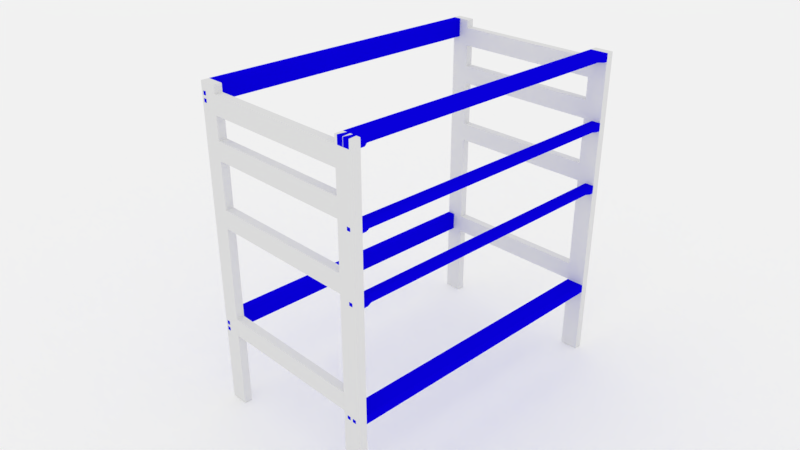 # Source: commode.blend  (saved by Blender 2.78.0; exported with 4.5.12 LTS)
import bpy
from mathutils import Matrix  # noqa: F401  (used for matrix-valued properties, if any)

bpy.ops.wm.read_factory_settings(use_empty=True)
scene = bpy.context.scene
scene.name = 'Scene'

# ---- collections
col_collection_9 = bpy.data.collections.new('Collection 9'); scene.collection.children.link(col_collection_9)

# ---- materials (node trees are filled in below, after node groups)
mat_material_000 = bpy.data.materials.new('Material.000')
mat_material_000.alpha_threshold = 0.0
mat_material_000.roughness = 0.5
mat_material_003 = bpy.data.materials.new('Material.003')
mat_material_003.alpha_threshold = 0.0
mat_material_003.roughness = 0.5
mat_material_002 = bpy.data.materials.new('Material.002')
mat_material_002.alpha_threshold = 0.0
mat_material_002.roughness = 0.5
mat_material_001 = bpy.data.materials.new('Material.001')
mat_material_001.alpha_threshold = 0.0
mat_material_001.roughness = 0.5

# ---- material node trees
mat_material_000.use_nodes = True; mat_material_000.node_tree.nodes.clear()
_N = mat_material_000.node_tree.nodes; _L = mat_material_000.node_tree.links
n0 = _N.new('ShaderNodeOutputMaterial'); n0.name = 'Material Output'; n0.location = (300, 300)
n1 = _N.new('ShaderNodeBsdfDiffuse'); n1.name = 'Diffuse BSDF'; n1.location = (10, 300)
n1.inputs[0].default_value = (0.003119, 0.0, 0.8, 1.0)
_L.new(n1.outputs[0], n0.inputs[0])
n0.is_active_output = True
mat_material_003.use_nodes = True; mat_material_003.node_tree.nodes.clear()
_N = mat_material_003.node_tree.nodes; _L = mat_material_003.node_tree.links
n0 = _N.new('ShaderNodeOutputMaterial'); n0.name = 'Material Output'; n0.location = (300, 300)
n1 = _N.new('ShaderNodeBsdfDiffuse'); n1.name = 'Diffuse BSDF'; n1.location = (10, 300)
n1.inputs[0].default_value = (1.0, 1.0, 1.0, 1.0)
_L.new(n1.outputs[0], n0.inputs[0])
n0.is_active_output = True
mat_material_002.use_nodes = True; mat_material_002.node_tree.nodes.clear()
_N = mat_material_002.node_tree.nodes; _L = mat_material_002.node_tree.links
n0 = _N.new('ShaderNodeOutputMaterial'); n0.name = 'Material Output'; n0.location = (300, 300)
n1 = _N.new('ShaderNodeBsdfDiffuse'); n1.name = 'Diffuse BSDF'; n1.location = (10, 300)
_L.new(n1.outputs[0], n0.inputs[0])
n0.is_active_output = True
mat_material_001.use_nodes = True; mat_material_001.node_tree.nodes.clear()
_N = mat_material_001.node_tree.nodes; _L = mat_material_001.node_tree.links
n0 = _N.new('ShaderNodeOutputMaterial'); n0.name = 'Material Output'; n0.location = (300, 300)
n1 = _N.new('ShaderNodeBsdfDiffuse'); n1.name = 'Diffuse BSDF'; n1.location = (10, 300)
n1.inputs[0].default_value = (0.003119, 0.0, 0.8, 1.0)
_L.new(n1.outputs[0], n0.inputs[0])
n0.is_active_output = True

# ---- world
world_world = bpy.data.worlds.new('World'); scene.world = world_world
world_world.use_nodes = True; world_world.node_tree.nodes.clear()
_N = world_world.node_tree.nodes; _L = world_world.node_tree.links
n0 = _N.new('ShaderNodeOutputWorld'); n0.name = 'World Output'; n0.location = (300, 300)
n1 = _N.new('ShaderNodeBackground'); n1.name = 'Background'; n1.location = (10, 300)
n1.inputs[0].default_value = (0.8829, 0.8829, 0.8829, 1.0)
_L.new(n1.outputs[0], n0.inputs[0])
n0.is_active_output = True
world_world.color = (0.8829, 0.8829, 0.8829)
world_world.use_sun_shadow = False
world_world.sun_shadow_jitter_overblur = 0.0
world_world.cycles.sampling_method = 'MANUAL'

# ---- cameras
cam_camera_003 = bpy.data.cameras.new('Camera.003')
cam_camera_003.clip_end = 1e+04
cam_camera_003.lens = 35.0
cam_camera_003.sensor_width = 32.0
cam_camera_003.sensor_height = 18.0
cam_camera_003.display_size = 200.0
cam_camera_003.dof.focus_distance = 0.0

# ---- meshes
me_cube_001 = bpy.data.meshes.new('Cube.001')
me_cube_001.from_pydata([(60.74, -1.479, -2.943), (60.67, -1.479, 76.92), (60.74, -0.5333, -2.943), (61.6, -1.479, -2.943), (61.67, -1.479, 76.92), (60.1, -0.1788, -2.943), (60.1, -2.636, -2.943), (62.24, -2.636, -2.943), (60.74, -0.5333, -2.943), (60.74, -1.479, -2.943), (61.6, -1.479, -2.943), (61.6, -0.5333, -2.943), (60.74, -0.5333, -5.114), (60.74, -1.479, -5.114), (61.6, -1.479, -5.114), (61.6, -0.5333, -5.114), (60.1, -2.636, 76.92), (60.1, -0.1788, 76.92), (62.24, -0.1788, 76.92), (62.24, -2.636, 76.92), (60.67, -0.5334, 76.92), (61.67, -0.5334, 76.92), (61.67, -0.5334, 79.09), (61.67, -1.479, 79.09), (60.67, -1.479, 79.09), (60.67, -0.5334, 79.09), (60.1, -0.1788, -2.943), (60.1, -0.1788, 76.92), (62.24, -0.1788, -2.943), (62.24, -0.1788, 76.92), (60.1, -0.1788, -0.8451), (60.1, -0.1788, 74.8), (60.1, -2.636, -1.879), (60.1, -0.1788, -1.879), (60.1, -0.1788, 75.84), (60.1, -2.636, 75.84), (62.24, -0.1788, -0.8451), (62.24, -0.1788, 76.92), (62.24, -0.1788, 76.92), (61.6, -0.5333, -2.943), (62.24, -0.1788, -2.943), (62.24, -0.1788, -2.943), (62.24, -2.636, -2.943), (62.24, -2.636, 76.92), (62.24, -2.636, 76.92), (62.24, -0.1788, 74.8), (62.24, -2.636, -1.879), (62.24, -0.1788, -1.879), (62.24, -2.636, 75.84), (62.24, -0.1788, 75.84), (60.74, -2.636, -0.8451), (60.1, -1.993, -0.8451), (60.1, -1.993, 74.8), (60.74, -2.636, 74.8), (62.24, -1.993, -0.8451), (61.6, -2.636, -0.8451), (61.6, -2.636, 74.8), (62.24, -1.993, 74.8)], [(26, 6), (29, 43), (26, 41), (40, 26)], [(2, 5, 40, 39), (5, 8, 0, 6), (0, 3, 42, 6), (11, 10, 14, 15), (28, 7, 10, 11), (12, 15, 14, 13), (9, 8, 12, 13), (8, 11, 15, 12), (10, 9, 13, 14), (38, 21, 20, 17), (16, 1, 20, 27), (4, 1, 16, 44), (4, 19, 37, 21), (1, 4, 23, 24), (22, 25, 24, 23), (21, 20, 25, 22), (20, 1, 24, 25), (4, 21, 22, 23), (34, 35, 16, 17), (6, 7, 46, 55, 56, 48, 19, 16, 35, 53, 50, 32), (33, 32, 50, 51, 30), (5, 6, 32, 33), (31, 52, 53, 35, 34), (48, 49, 18, 19), (56, 57, 45, 49, 48), (7, 28, 47, 46), (54, 55, 46, 47, 36), (52, 51, 50, 53), (56, 55, 54, 57), (30, 51, 52, 31), (31, 45, 36, 30), (31, 34, 49, 45), (33, 30, 36, 47)])
me_cube_001.materials.append(mat_material_000)
me_cube_001.use_remesh_preserve_volume = False
me_cube_001.use_remesh_preserve_attributes = False
me_cube_001.use_mirror_vertex_groups = False
me_cube_001.update()
me_plane = bpy.data.meshes.new('Plane')
me_plane.from_pydata([(-100.0, -100.0, 0.0), (100.0, -100.0, 0.0), (-100.0, 100.0, 0.0), (100.0, 100.0, 0.0)], [], [(0, 1, 3, 2)])
me_plane.materials.append(mat_material_003)
me_plane.use_remesh_preserve_volume = False
me_plane.use_remesh_preserve_attributes = False
me_plane.use_mirror_vertex_groups = False
me_plane.update()
me_cube_023 = bpy.data.meshes.new('Cube.023')
me_cube_023.from_pydata([(77.55, 10.81, 2.278), (76.92, 10.18, 42.62), (77.55, 14.47, 2.278), (76.92, 15.09, 42.62), (78.43, 10.81, 2.278), (79.06, 10.18, 42.62), (78.43, 14.47, 2.278), (79.06, 15.09, 42.62), (77.56, 10.82, 42.62), (77.56, 14.45, 42.62), (78.42, 14.45, 42.62), (78.42, 10.82, 42.62), (76.92, 10.18, 42.62), (76.92, 15.09, 42.62), (79.06, 15.09, 42.62), (79.06, 10.18, 42.62), (77.56, 10.82, 45.62), (77.56, 14.45, 45.62), (78.42, 14.45, 45.62), (78.42, 10.82, 45.62), (76.92, 15.09, 2.278), (76.92, 10.18, 2.278), (79.06, 15.09, 2.278), (79.06, 10.18, 2.278), (77.55, 14.47, -0.72), (77.55, 10.81, -0.72), (78.43, 14.47, -0.72), (78.43, 10.81, -0.72)], [], [(21, 1, 3, 20), (20, 3, 7, 22), (22, 7, 5, 23), (23, 5, 1, 21), (4, 0, 25, 27), (7, 3, 13, 14), (8, 11, 19, 16), (5, 7, 14, 15), (3, 1, 12, 13), (1, 5, 15, 12), (8, 9, 13, 12), (9, 10, 14, 13), (10, 11, 15, 14), (11, 8, 12, 15), (18, 17, 16, 19), (10, 9, 17, 18), (11, 10, 18, 19), (9, 8, 16, 17), (2, 0, 21, 20), (6, 2, 20, 22), (4, 6, 22, 23), (0, 4, 23, 21), (24, 26, 27, 25), (2, 6, 26, 24), (6, 4, 27, 26), (0, 2, 24, 25)])
me_cube_023.materials.append(mat_material_002)
me_cube_023.use_remesh_preserve_volume = False
me_cube_023.use_remesh_preserve_attributes = False
me_cube_023.use_mirror_vertex_groups = False
me_cube_023.update()
me_cube_034 = bpy.data.meshes.new('Cube.034')
me_cube_034.from_pydata([(60.74, -0.3712, -2.943), (60.67, -1.479, 76.92), (60.74, 2.278, -2.943), (60.67, 1.171, 76.92), (61.6, -0.3712, -2.943), (61.67, -1.479, 76.92), (61.6, 2.278, -2.943), (61.67, 1.171, 76.92), (60.1, 2.278, -2.943), (60.1, -2.636, -2.943), (62.24, 2.278, -2.943), (62.24, -2.636, -2.943), (60.74, 0.574, -2.943), (61.6, 0.574, -2.943), (61.6, 1.371, -2.943), (60.74, 1.371, -2.943), (60.74, -0.5333, -2.943), (60.74, -1.479, -2.943), (61.6, 1.171, -2.943), (60.74, 1.171, -2.943), (61.6, 0.2632, -2.943), (61.6, -1.479, -2.943), (61.6, -0.5333, -2.943), (60.74, 0.2632, -2.943), (60.74, -0.5333, -5.114), (60.74, -1.479, -5.114), (61.6, 1.171, -5.114), (60.74, 1.171, -5.114), (61.6, 0.2632, -5.114), (61.6, -1.479, -5.114), (61.6, -0.5333, -5.114), (60.74, 0.2632, -5.114), (60.1, -2.636, 76.92), (60.1, 2.278, 76.92), (62.24, 2.278, 76.92), (62.24, -2.636, 76.92), (60.67, -0.5334, 76.92), (61.67, -0.5334, 76.92), (60.67, 0.2632, 76.92), (61.67, 0.2632, 76.92), (60.67, 0.2632, 79.09), (60.67, 1.171, 79.09), (61.67, 1.171, 79.09), (61.67, -0.5334, 79.09), (61.67, -1.479, 79.09), (60.67, -1.479, 79.09), (60.67, -0.5334, 79.09), (61.67, 0.2632, 79.09)], [], [(9, 32, 33, 8), (8, 33, 34, 10), (10, 34, 35, 11), (11, 35, 32, 9), (15, 2, 19, 23), (39, 7, 42, 47), (2, 15, 12, 0, 9, 8), (6, 2, 8, 10), (4, 13, 14, 6, 10, 11), (0, 4, 11, 9), (15, 14, 13, 12), (4, 0, 17, 21), (18, 20, 28, 26), (22, 21, 29, 30), (2, 6, 18, 19), (12, 13, 22, 16), (14, 15, 23, 20), (6, 14, 20, 18), (0, 12, 16, 17), (13, 4, 21, 22), (24, 30, 29, 25), (27, 26, 28, 31), (17, 16, 24, 25), (20, 23, 31, 28), (16, 22, 30, 24), (21, 17, 25, 29), (19, 18, 26, 27), (23, 19, 27, 31), (1, 36, 38, 3, 33, 32), (3, 7, 34, 33), (7, 39, 37, 5, 35, 34), (5, 1, 32, 35), (39, 38, 36, 37), (1, 5, 44, 45), (43, 46, 45, 44), (42, 41, 40, 47), (7, 3, 41, 42), (37, 36, 46, 43), (36, 1, 45, 46), (38, 39, 47, 40), (5, 37, 43, 44), (3, 38, 40, 41)])
me_cube_034.materials.append(mat_material_001)
me_cube_034.use_remesh_preserve_volume = False
me_cube_034.use_remesh_preserve_attributes = False
me_cube_034.use_mirror_vertex_groups = False
me_cube_034.update()
me_cube_029 = bpy.data.meshes.new('Cube.029')
me_cube_029.from_pydata([(-4.459, -2.143, 2.278), (-5.086, -2.77, 42.62), (-4.459, 1.516, 2.278), (-5.086, 2.144, 42.62), (-3.57, -2.143, 2.278), (-2.943, -2.77, 42.62), (-3.57, 1.516, 2.278), (-2.943, 2.144, 42.62), (-4.442, -2.126, 42.62), (-4.442, 1.5, 42.62), (-3.587, 1.5, 42.62), (-3.587, -2.126, 42.62), (-5.086, -2.77, 42.62), (-5.086, 2.144, 42.62), (-2.943, 2.144, 42.62), (-2.943, -2.77, 42.62), (-4.442, -2.126, 45.62), (-4.442, 1.5, 45.62), (-3.587, 1.5, 45.62), (-3.587, -2.126, 45.62), (-5.086, 2.144, 2.278), (-5.086, -2.77, 2.278), (-2.943, 2.144, 2.278), (-2.943, -2.77, 2.278), (-4.459, 1.516, -0.72), (-4.459, -2.143, -0.72), (-3.57, 1.516, -0.72), (-3.57, -2.143, -0.72)], [], [(21, 1, 3, 20), (20, 3, 7, 22), (22, 7, 5, 23), (23, 5, 1, 21), (4, 0, 25, 27), (7, 3, 13, 14), (8, 11, 19, 16), (5, 7, 14, 15), (3, 1, 12, 13), (1, 5, 15, 12), (8, 9, 13, 12), (9, 10, 14, 13), (10, 11, 15, 14), (11, 8, 12, 15), (18, 17, 16, 19), (10, 9, 17, 18), (11, 10, 18, 19), (9, 8, 16, 17), (2, 0, 21, 20), (6, 2, 20, 22), (4, 6, 22, 23), (0, 4, 23, 21), (24, 26, 27, 25), (2, 6, 26, 24), (6, 4, 27, 26), (0, 2, 24, 25)])
me_cube_029.materials.append(mat_material_002)
me_cube_029.use_remesh_preserve_volume = False
me_cube_029.use_remesh_preserve_attributes = False
me_cube_029.use_mirror_vertex_groups = False
me_cube_029.update()
me_cube_028 = bpy.data.meshes.new('Cube.028')
me_cube_028.from_pydata([(-4.459, 10.81, 2.278), (-5.086, 10.18, 42.62), (-4.459, 14.47, 2.278), (-5.086, 15.09, 42.62), (-3.57, 10.81, 2.278), (-2.943, 10.18, 42.62), (-3.57, 14.47, 2.278), (-2.943, 15.09, 42.62), (-4.442, 10.82, 42.62), (-4.442, 14.45, 42.62), (-3.587, 14.45, 42.62), (-3.587, 10.82, 42.62), (-5.086, 10.18, 42.62), (-5.086, 15.09, 42.62), (-2.943, 15.09, 42.62), (-2.943, 10.18, 42.62), (-4.442, 10.82, 45.62), (-4.442, 14.45, 45.62), (-3.587, 14.45, 45.62), (-3.587, 10.82, 45.62), (-5.086, 15.09, 2.278), (-5.086, 10.18, 2.278), (-2.943, 15.09, 2.278), (-2.943, 10.18, 2.278), (-4.459, 14.47, -0.72), (-4.459, 10.81, -0.72), (-3.57, 14.47, -0.72), (-3.57, 10.81, -0.72)], [], [(21, 1, 3, 20), (20, 3, 7, 22), (22, 7, 5, 23), (23, 5, 1, 21), (4, 0, 25, 27), (7, 3, 13, 14), (8, 11, 19, 16), (5, 7, 14, 15), (3, 1, 12, 13), (1, 5, 15, 12), (8, 9, 13, 12), (9, 10, 14, 13), (10, 11, 15, 14), (11, 8, 12, 15), (18, 17, 16, 19), (10, 9, 17, 18), (11, 10, 18, 19), (9, 8, 16, 17), (2, 0, 21, 20), (6, 2, 20, 22), (4, 6, 22, 23), (0, 4, 23, 21), (24, 26, 27, 25), (2, 6, 26, 24), (6, 4, 27, 26), (0, 2, 24, 25)])
me_cube_028.materials.append(mat_material_002)
me_cube_028.use_remesh_preserve_volume = False
me_cube_028.use_remesh_preserve_attributes = False
me_cube_028.use_mirror_vertex_groups = False
me_cube_028.update()
me_cube_027 = bpy.data.meshes.new('Cube.027')
me_cube_027.from_pydata([(-4.459, 27.99, 2.278), (-5.086, 27.36, 42.62), (-4.459, 31.65, 2.278), (-5.086, 32.27, 42.62), (-3.57, 27.99, 2.278), (-2.943, 27.36, 42.62), (-3.57, 31.65, 2.278), (-2.943, 32.27, 42.62), (-4.442, 28.0, 42.62), (-4.442, 31.63, 42.62), (-3.587, 31.63, 42.62), (-3.587, 28.0, 42.62), (-5.086, 27.36, 42.62), (-5.086, 32.27, 42.62), (-2.943, 32.27, 42.62), (-2.943, 27.36, 42.62), (-4.442, 28.0, 45.62), (-4.442, 31.63, 45.62), (-3.587, 31.63, 45.62), (-3.587, 28.0, 45.62), (-5.086, 32.27, 2.278), (-5.086, 27.36, 2.278), (-2.943, 32.27, 2.278), (-2.943, 27.36, 2.278), (-4.459, 31.65, -0.72), (-4.459, 27.99, -0.72), (-3.57, 31.65, -0.72), (-3.57, 27.99, -0.72)], [], [(21, 1, 3, 20), (20, 3, 7, 22), (22, 7, 5, 23), (23, 5, 1, 21), (4, 0, 25, 27), (7, 3, 13, 14), (8, 11, 19, 16), (5, 7, 14, 15), (3, 1, 12, 13), (1, 5, 15, 12), (8, 9, 13, 12), (9, 10, 14, 13), (10, 11, 15, 14), (11, 8, 12, 15), (18, 17, 16, 19), (10, 9, 17, 18), (11, 10, 18, 19), (9, 8, 16, 17), (2, 0, 21, 20), (6, 2, 20, 22), (4, 6, 22, 23), (0, 4, 23, 21), (24, 26, 27, 25), (2, 6, 26, 24), (6, 4, 27, 26), (0, 2, 24, 25)])
me_cube_027.materials.append(mat_material_002)
me_cube_027.use_remesh_preserve_volume = False
me_cube_027.use_remesh_preserve_attributes = False
me_cube_027.use_mirror_vertex_groups = False
me_cube_027.update()
me_cube_026 = bpy.data.meshes.new('Cube.026')
me_cube_026.from_pydata([(-4.459, 57.95, 2.278), (-5.086, 57.32, 42.62), (-4.459, 61.61, 2.278), (-5.086, 62.24, 42.62), (-3.57, 57.95, 2.278), (-2.943, 57.32, 42.62), (-3.57, 61.61, 2.278), (-2.943, 62.24, 42.62), (-4.442, 57.97, 42.62), (-4.442, 61.59, 42.62), (-3.587, 61.59, 42.62), (-3.587, 57.97, 42.62), (-5.086, 57.32, 42.62), (-5.086, 62.24, 42.62), (-2.943, 62.24, 42.62), (-2.943, 57.32, 42.62), (-4.442, 57.97, 45.62), (-4.442, 61.59, 45.62), (-3.587, 61.59, 45.62), (-3.587, 57.97, 45.62), (-5.086, 62.24, 2.278), (-5.086, 57.32, 2.278), (-2.943, 62.24, 2.278), (-2.943, 57.32, 2.278), (-4.459, 61.61, -0.72), (-4.459, 57.95, -0.72), (-3.57, 61.61, -0.72), (-3.57, 57.95, -0.72)], [], [(21, 1, 3, 20), (20, 3, 7, 22), (22, 7, 5, 23), (23, 5, 1, 21), (4, 0, 25, 27), (7, 3, 13, 14), (8, 11, 19, 16), (5, 7, 14, 15), (3, 1, 12, 13), (1, 5, 15, 12), (8, 9, 13, 12), (9, 10, 14, 13), (10, 11, 15, 14), (11, 8, 12, 15), (18, 17, 16, 19), (10, 9, 17, 18), (11, 10, 18, 19), (9, 8, 16, 17), (2, 0, 21, 20), (6, 2, 20, 22), (4, 6, 22, 23), (0, 4, 23, 21), (24, 26, 27, 25), (2, 6, 26, 24), (6, 4, 27, 26), (0, 2, 24, 25)])
me_cube_026.materials.append(mat_material_002)
me_cube_026.use_remesh_preserve_volume = False
me_cube_026.use_remesh_preserve_attributes = False
me_cube_026.use_mirror_vertex_groups = False
me_cube_026.update()
me_cube_025 = bpy.data.meshes.new('Cube.025')
me_cube_025.from_pydata([(77.55, 57.95, 2.278), (76.92, 57.32, 42.62), (77.55, 61.61, 2.278), (76.92, 62.24, 42.62), (78.43, 57.95, 2.278), (79.06, 57.32, 42.62), (78.43, 61.61, 2.278), (79.06, 62.24, 42.62), (77.56, 57.97, 42.62), (77.56, 61.59, 42.62), (78.42, 61.59, 42.62), (78.42, 57.97, 42.62), (76.92, 57.32, 42.62), (76.92, 62.24, 42.62), (79.06, 62.24, 42.62), (79.06, 57.32, 42.62), (77.56, 57.97, 45.62), (77.56, 61.59, 45.62), (78.42, 61.59, 45.62), (78.42, 57.97, 45.62), (76.92, 62.24, 2.278), (76.92, 57.32, 2.278), (79.06, 62.24, 2.278), (79.06, 57.32, 2.278), (77.55, 61.61, -0.72), (77.55, 57.95, -0.72), (78.43, 61.61, -0.72), (78.43, 57.95, -0.72)], [], [(21, 1, 3, 20), (20, 3, 7, 22), (22, 7, 5, 23), (23, 5, 1, 21), (4, 0, 25, 27), (7, 3, 13, 14), (8, 11, 19, 16), (5, 7, 14, 15), (3, 1, 12, 13), (1, 5, 15, 12), (8, 9, 13, 12), (9, 10, 14, 13), (10, 11, 15, 14), (11, 8, 12, 15), (18, 17, 16, 19), (10, 9, 17, 18), (11, 10, 18, 19), (9, 8, 16, 17), (2, 0, 21, 20), (6, 2, 20, 22), (4, 6, 22, 23), (0, 4, 23, 21), (24, 26, 27, 25), (2, 6, 26, 24), (6, 4, 27, 26), (0, 2, 24, 25)])
me_cube_025.materials.append(mat_material_002)
me_cube_025.use_remesh_preserve_volume = False
me_cube_025.use_remesh_preserve_attributes = False
me_cube_025.use_mirror_vertex_groups = False
me_cube_025.update()
me_cube_024 = bpy.data.meshes.new('Cube.024')
me_cube_024.from_pydata([(77.55, 27.99, 2.278), (76.92, 27.36, 42.62), (77.55, 31.65, 2.278), (76.92, 32.27, 42.62), (78.43, 27.99, 2.278), (79.06, 27.36, 42.62), (78.43, 31.65, 2.278), (79.06, 32.27, 42.62), (77.56, 28.0, 42.62), (77.56, 31.63, 42.62), (78.42, 31.63, 42.62), (78.42, 28.0, 42.62), (76.92, 27.36, 42.62), (76.92, 32.27, 42.62), (79.06, 32.27, 42.62), (79.06, 27.36, 42.62), (77.56, 28.0, 45.62), (77.56, 31.63, 45.62), (78.42, 31.63, 45.62), (78.42, 28.0, 45.62), (76.92, 32.27, 2.278), (76.92, 27.36, 2.278), (79.06, 32.27, 2.278), (79.06, 27.36, 2.278), (77.55, 31.65, -0.72), (77.55, 27.99, -0.72), (78.43, 31.65, -0.72), (78.43, 27.99, -0.72)], [], [(21, 1, 3, 20), (20, 3, 7, 22), (22, 7, 5, 23), (23, 5, 1, 21), (4, 0, 25, 27), (7, 3, 13, 14), (8, 11, 19, 16), (5, 7, 14, 15), (3, 1, 12, 13), (1, 5, 15, 12), (8, 9, 13, 12), (9, 10, 14, 13), (10, 11, 15, 14), (11, 8, 12, 15), (18, 17, 16, 19), (10, 9, 17, 18), (11, 10, 18, 19), (9, 8, 16, 17), (2, 0, 21, 20), (6, 2, 20, 22), (4, 6, 22, 23), (0, 4, 23, 21), (24, 26, 27, 25), (2, 6, 26, 24), (6, 4, 27, 26), (0, 2, 24, 25)])
me_cube_024.materials.append(mat_material_002)
me_cube_024.use_remesh_preserve_volume = False
me_cube_024.use_remesh_preserve_attributes = False
me_cube_024.use_mirror_vertex_groups = False
me_cube_024.update()
me_cube = bpy.data.meshes.new('Cube')
me_cube.from_pydata([(76.92, -2.278, -2.77), (76.92, -2.278, 83.21), (76.92, 2.636, -2.77), (76.92, 2.636, 83.21), (79.06, -2.278, -2.77), (79.06, -2.278, 83.21), (79.06, 2.636, -2.77), (79.06, 2.636, 83.21)], [], [(0, 1, 3, 2), (2, 3, 7, 6), (6, 7, 5, 4), (4, 5, 1, 0), (2, 6, 4, 0), (7, 3, 1, 5)])
me_cube.materials.append(mat_material_002)
me_cube.use_remesh_preserve_volume = False
me_cube.use_remesh_preserve_attributes = False
me_cube.use_mirror_vertex_groups = False
me_cube.update()
me_cube_002 = bpy.data.meshes.new('Cube.002')
me_cube_002.from_pydata([(-5.086, -2.278, -2.77), (-5.086, -2.278, 83.21), (-5.086, 2.636, -2.77), (-5.086, 2.636, 83.21), (-2.943, -2.278, -2.77), (-2.943, -2.278, 83.21), (-2.943, 2.636, -2.77), (-2.943, 2.636, 83.21)], [], [(0, 1, 3, 2), (2, 3, 7, 6), (6, 7, 5, 4), (4, 5, 1, 0), (2, 6, 4, 0), (7, 3, 1, 5)])
me_cube_002.materials.append(mat_material_002)
me_cube_002.use_remesh_preserve_volume = False
me_cube_002.use_remesh_preserve_attributes = False
me_cube_002.use_mirror_vertex_groups = False
me_cube_002.update()
me_cube_003 = bpy.data.meshes.new('Cube.003')
me_cube_003.from_pydata([(76.92, -47.53, -2.77), (76.92, -47.53, 83.21), (76.92, -42.62, -2.77), (76.92, -42.62, 83.21), (79.06, -47.53, -2.77), (79.06, -47.53, 83.21), (79.06, -42.62, -2.77), (79.06, -42.62, 83.21)], [], [(0, 1, 3, 2), (2, 3, 7, 6), (6, 7, 5, 4), (4, 5, 1, 0), (2, 6, 4, 0), (7, 3, 1, 5)])
me_cube_003.materials.append(mat_material_002)
me_cube_003.use_remesh_preserve_volume = False
me_cube_003.use_remesh_preserve_attributes = False
me_cube_003.use_mirror_vertex_groups = False
me_cube_003.update()
me_cube_005 = bpy.data.meshes.new('Cube.005')
me_cube_005.from_pydata([(-5.086, -47.53, -2.77), (-5.086, -47.53, 83.21), (-5.086, -42.62, -2.77), (-5.086, -42.62, 83.21), (-2.943, -47.53, -2.77), (-2.943, -47.53, 83.21), (-2.943, -42.62, -2.77), (-2.943, -42.62, 83.21)], [], [(0, 1, 3, 2), (2, 3, 7, 6), (6, 7, 5, 4), (4, 5, 1, 0), (2, 6, 4, 0), (7, 3, 1, 5)])
me_cube_005.materials.append(mat_material_002)
me_cube_005.use_remesh_preserve_volume = False
me_cube_005.use_remesh_preserve_attributes = False
me_cube_005.use_mirror_vertex_groups = False
me_cube_005.update()
me_cube_032 = bpy.data.meshes.new('Cube.032')
me_cube_032.from_pydata([(-46.89, -0.5057, -2.943), (-46.96, -0.5057, 76.92), (-46.89, 2.144, -2.943), (-46.96, 2.144, 76.92), (-46.03, -0.5057, -2.943), (-45.96, -0.5057, 76.92), (-46.03, 2.144, -2.943), (-45.96, 2.144, 76.92), (-47.53, 2.144, -2.943), (-47.53, -2.77, -2.943), (-45.39, 2.144, -2.943), (-45.39, -2.77, -2.943), (-46.89, 0.4396, -2.943), (-46.03, 0.4396, -2.943), (-46.03, 1.236, -2.943), (-46.89, 1.236, -2.943), (-46.89, 0.4396, -2.943), (-46.89, -0.5057, -2.943), (-46.03, 2.144, -2.943), (-46.89, 2.144, -2.943), (-46.03, 1.236, -2.943), (-46.03, -0.5057, -2.943), (-46.03, 0.4396, -2.943), (-46.89, 1.236, -2.943), (-46.89, 0.4396, -5.114), (-46.89, -0.5057, -5.114), (-46.03, 2.144, -5.114), (-46.89, 2.144, -5.114), (-46.03, 1.236, -5.114), (-46.03, -0.5057, -5.114), (-46.03, 0.4396, -5.114), (-46.89, 1.236, -5.114), (-47.53, -2.77, 76.92), (-47.53, 2.144, 76.92), (-45.39, 2.144, 76.92), (-45.39, -2.77, 76.92), (-46.96, 0.4396, 76.92), (-45.96, 0.4396, 76.92), (-46.96, 1.236, 76.92), (-45.96, 1.236, 76.92), (-46.96, 1.236, 79.09), (-46.96, 2.144, 79.09), (-45.96, 2.144, 79.09), (-45.96, 0.4396, 79.09), (-45.96, -0.5057, 79.09), (-46.96, -0.5057, 79.09), (-46.96, 0.4396, 79.09), (-45.96, 1.236, 79.09)], [], [(9, 32, 33, 8), (8, 33, 34, 10), (10, 34, 35, 11), (11, 35, 32, 9), (15, 2, 19, 23), (39, 7, 42, 47), (2, 15, 12, 0, 9, 8), (6, 2, 8, 10), (4, 13, 14, 6, 10, 11), (0, 4, 11, 9), (15, 14, 13, 12), (4, 0, 17, 21), (18, 20, 28, 26), (22, 21, 29, 30), (2, 6, 18, 19), (12, 13, 22, 16), (14, 15, 23, 20), (6, 14, 20, 18), (0, 12, 16, 17), (13, 4, 21, 22), (24, 30, 29, 25), (27, 26, 28, 31), (17, 16, 24, 25), (20, 23, 31, 28), (16, 22, 30, 24), (21, 17, 25, 29), (19, 18, 26, 27), (23, 19, 27, 31), (1, 36, 38, 3, 33, 32), (3, 7, 34, 33), (7, 39, 37, 5, 35, 34), (5, 1, 32, 35), (39, 38, 36, 37), (1, 5, 44, 45), (43, 46, 45, 44), (42, 41, 40, 47), (7, 3, 41, 42), (37, 36, 46, 43), (36, 1, 45, 46), (38, 39, 47, 40), (5, 37, 43, 44), (3, 38, 40, 41)])
me_cube_032.materials.append(mat_material_001)
me_cube_032.use_remesh_preserve_volume = False
me_cube_032.use_remesh_preserve_attributes = False
me_cube_032.use_mirror_vertex_groups = False
me_cube_032.update()
me_cube_033 = bpy.data.meshes.new('Cube.033')
me_cube_033.from_pydata([(-46.89, 59.59, -2.943), (-46.96, 59.59, 76.92), (-46.89, 62.24, -2.943), (-46.96, 62.24, 76.92), (-46.03, 59.59, -2.943), (-45.96, 59.59, 76.92), (-46.03, 62.24, -2.943), (-45.96, 62.24, 76.92), (-47.53, 62.24, -2.943), (-47.53, 57.32, -2.943), (-45.39, 62.24, -2.943), (-45.39, 57.32, -2.943), (-46.89, 60.53, -2.943), (-46.03, 60.53, -2.943), (-46.03, 61.33, -2.943), (-46.89, 61.33, -2.943), (-46.89, 60.53, -2.943), (-46.89, 59.59, -2.943), (-46.03, 62.24, -2.943), (-46.89, 62.24, -2.943), (-46.03, 61.33, -2.943), (-46.03, 59.59, -2.943), (-46.03, 60.53, -2.943), (-46.89, 61.33, -2.943), (-46.89, 60.53, -5.114), (-46.89, 59.59, -5.114), (-46.03, 62.24, -5.114), (-46.89, 62.24, -5.114), (-46.03, 61.33, -5.114), (-46.03, 59.59, -5.114), (-46.03, 60.53, -5.114), (-46.89, 61.33, -5.114), (-47.53, 57.32, 76.92), (-47.53, 62.24, 76.92), (-45.39, 62.24, 76.92), (-45.39, 57.32, 76.92), (-46.96, 60.53, 76.92), (-45.96, 60.53, 76.92), (-46.96, 61.33, 76.92), (-45.96, 61.33, 76.92), (-46.96, 61.33, 79.09), (-46.96, 62.24, 79.09), (-45.96, 62.24, 79.09), (-45.96, 60.53, 79.09), (-45.96, 59.59, 79.09), (-46.96, 59.59, 79.09), (-46.96, 60.53, 79.09), (-45.96, 61.33, 79.09)], [], [(9, 32, 33, 8), (8, 33, 34, 10), (10, 34, 35, 11), (11, 35, 32, 9), (15, 2, 19, 23), (39, 7, 42, 47), (2, 15, 12, 0, 9, 8), (6, 2, 8, 10), (4, 13, 14, 6, 10, 11), (0, 4, 11, 9), (15, 14, 13, 12), (4, 0, 17, 21), (18, 20, 28, 26), (22, 21, 29, 30), (2, 6, 18, 19), (12, 13, 22, 16), (14, 15, 23, 20), (6, 14, 20, 18), (0, 12, 16, 17), (13, 4, 21, 22), (24, 30, 29, 25), (27, 26, 28, 31), (17, 16, 24, 25), (20, 23, 31, 28), (16, 22, 30, 24), (21, 17, 25, 29), (19, 18, 26, 27), (23, 19, 27, 31), (1, 36, 38, 3, 33, 32), (3, 7, 34, 33), (7, 39, 37, 5, 35, 34), (5, 1, 32, 35), (39, 38, 36, 37), (1, 5, 44, 45), (43, 46, 45, 44), (42, 41, 40, 47), (7, 3, 41, 42), (37, 36, 46, 43), (36, 1, 45, 46), (38, 39, 47, 40), (5, 37, 43, 44), (3, 38, 40, 41)])
me_cube_033.materials.append(mat_material_001)
me_cube_033.use_remesh_preserve_volume = False
me_cube_033.use_remesh_preserve_attributes = False
me_cube_033.use_mirror_vertex_groups = False
me_cube_033.update()
me_cube_035 = bpy.data.meshes.new('Cube.035')
me_cube_035.from_pydata([(-2.129, -0.3712, -2.943), (-2.77, -1.479, 76.92), (-2.129, 2.278, -2.943), (-2.77, 1.171, 76.92), (-1.269, -0.3712, -2.943), (-0.627, -1.479, 76.92), (-1.269, 2.278, -2.943), (-0.627, 1.171, 76.92), (-2.77, 2.278, -2.943), (-2.77, -2.636, -2.943), (-0.627, 2.278, -2.943), (-0.627, -2.636, -2.943), (-2.129, 0.574, -2.943), (-1.269, 0.574, -2.943), (-1.269, 1.371, -2.943), (-2.129, 1.371, -2.943), (-2.77, -0.5333, -2.943), (-2.77, -1.479, -2.943), (-0.6972, 1.171, -2.943), (-2.77, 1.171, -2.943), (-0.6972, 0.2633, -2.943), (-0.6972, -1.479, -2.943), (-0.6972, -0.5333, -2.943), (-2.77, 0.2633, -2.943), (-2.77, -0.1895, -5.114), (-2.77, -1.782, -5.114), (-0.6972, 1.515, -5.114), (-2.77, 1.515, -5.114), (-0.6972, -0.04024, -5.114), (-0.6972, -1.782, -5.114), (-0.6972, -0.1895, -5.114), (-2.77, -0.04024, -5.114), (-2.77, -2.636, 76.92), (-2.77, 2.278, 76.92), (-0.627, 2.278, 76.92), (-0.627, -2.636, 76.92), (-2.77, -0.5333, 76.92), (-0.627, -0.5333, 76.92), (-2.77, 0.2632, 76.92), (-0.627, 0.2632, 76.92), (-2.77, -0.04025, 79.09), (-2.77, 1.515, 79.09), (-0.627, 1.515, 79.09), (-0.627, -0.1895, 79.09), (-0.627, -1.782, 79.09), (-2.77, -1.782, 79.09), (-2.77, -0.1895, 79.09), (-0.627, -0.04025, 79.09), (-0.627, 2.278, -1.878), (-0.627, -2.636, -1.878), (-0.627, 2.278, 75.84), (-0.627, -2.636, 75.84), (-0.6271, 1.151, 74.8), (-1.755, 2.278, 74.8), (-1.755, -2.636, 74.8), (-0.6271, -1.508, 74.8), (-1.755, 2.278, -0.8451), (-0.627, 1.151, -0.8451), (-0.627, -1.508, -0.8451), (-1.755, -2.636, -0.8451), (-0.627, 2.278, 75.84), (-0.627, -2.636, 75.84), (-0.6271, -1.508, 74.8), (-0.6271, 1.151, 74.8)], [], [(9, 32, 33, 8), (11, 49, 59, 54, 51, 35, 32, 9), (50, 34, 35, 51), (48, 57, 58, 49), (15, 2, 19, 23), (39, 7, 42, 47), (2, 15, 12, 0, 9, 8), (6, 2, 8, 10), (4, 13, 14, 6, 10, 11), (0, 4, 11, 9), (15, 14, 13, 12), (4, 0, 17, 21), (18, 20, 28, 26), (22, 21, 29, 30), (2, 6, 18, 19), (12, 13, 22, 16), (14, 15, 23, 20), (6, 14, 20, 18), (0, 12, 16, 17), (13, 4, 21, 22), (24, 30, 29, 25), (27, 26, 28, 31), (17, 16, 24, 25), (20, 23, 31, 28), (16, 22, 30, 24), (21, 17, 25, 29), (19, 18, 26, 27), (23, 19, 27, 31), (1, 36, 38, 3, 33, 32), (3, 7, 34, 33), (7, 39, 37, 5, 35, 34), (5, 1, 32, 35), (39, 38, 36, 37), (1, 5, 44, 45), (43, 46, 45, 44), (42, 41, 40, 47), (7, 3, 41, 42), (37, 36, 46, 43), (36, 1, 45, 46), (38, 39, 47, 40), (5, 37, 43, 44), (3, 38, 40, 41), (8, 33, 34, 50, 53, 56, 48, 10), (10, 48, 49, 11), (57, 52, 55, 58), (52, 57, 56, 53), (54, 59, 58, 55), (52, 53, 50, 51, 54, 55), (51, 50, 60, 61), (51, 55, 54), (50, 53, 52), (59, 49, 58), (57, 48, 56), (60, 61, 62, 63), (52, 55, 62, 63), (50, 52, 63, 60), (55, 51, 61, 62)])
me_cube_035.materials.append(mat_material_001)
me_cube_035.use_remesh_preserve_volume = False
me_cube_035.use_remesh_preserve_attributes = False
me_cube_035.use_mirror_vertex_groups = False
me_cube_035.update()

# ---- objects
ob_cube_015 = bpy.data.objects.new('Cube.015', me_cube_001)
ob_cube_013 = bpy.data.objects.new('Cube.013', me_cube_001)
ob_plane = bpy.data.objects.new('Plane', me_plane)
ob_camera = bpy.data.objects.new('Camera', cam_camera_003)
ob_cube_019 = bpy.data.objects.new('Cube.019', me_cube_023)
ob_cube_017 = bpy.data.objects.new('Cube.017', me_cube_034)
ob_cube_011 = bpy.data.objects.new('Cube.011', me_cube_029)
ob_cube_010 = bpy.data.objects.new('Cube.010', me_cube_028)
ob_cube_009 = bpy.data.objects.new('Cube.009', me_cube_027)
ob_cube_008 = bpy.data.objects.new('Cube.008', me_cube_026)
ob_cube_007 = bpy.data.objects.new('Cube.007', me_cube_025)
ob_cube_006 = bpy.data.objects.new('Cube.006', me_cube_024)
ob_cube_005 = bpy.data.objects.new('Cube.005', me_cube_023)
ob_cube = bpy.data.objects.new('Cube', me_cube)
ob_cube_001 = bpy.data.objects.new('Cube.001', me_cube_002)
ob_cube_002 = bpy.data.objects.new('Cube.002', me_cube_003)
ob_cube_003 = bpy.data.objects.new('Cube.003', me_cube_005)
ob_cube_004 = bpy.data.objects.new('Cube.004', me_cube_032)
ob_cube_014 = bpy.data.objects.new('Cube.014', me_cube_033)
ob_cube_018 = bpy.data.objects.new('Cube.018', me_cube_035)

# ---- transforms, parenting, visibility, modifiers, constraints
ob_cube_015.location = (-146.4, 94.21, 160.3)
ob_cube_015.rotation_euler = (3.142, 1.571, 0.0)
ob_cube_015.lineart.crease_threshold = 0.0
ob_cube_013.location = (-146.4, 94.21, 143.1)
ob_cube_013.rotation_euler = (3.142, 1.571, 0.0)
ob_cube_013.lineart.crease_threshold = 0.0
ob_plane.location = (-144.9, -36.57, 32.06)
ob_plane.scale = (-20.25, -20.25, -20.25)
ob_plane.hide_viewport = True
ob_plane.lineart.crease_threshold = 0.0
ob_camera.location = (-43.55, 210.5, 176.8)
ob_camera.rotation_euler = (-5.183, 4.382e-05, -3.911)
ob_camera.hide_viewport = True
ob_camera.lineart.crease_threshold = 0.0
ob_cube_019.location = (-146.4, 94.21, 126.1)
ob_cube_019.rotation_euler = (1.571, 3.142, -0.0)
ob_cube_019.lineart.crease_threshold = 0.0
ob_cube_017.location = (-146.4, 94.21, 113.1)
ob_cube_017.rotation_euler = (3.142, 1.571, 0.0)
ob_cube_017.lineart.crease_threshold = 0.0
ob_cube_011.location = (-146.4, 94.21, 113.2)
ob_cube_011.rotation_euler = (1.571, 3.142, -0.0)
ob_cube_011.lineart.crease_threshold = 0.0
ob_cube_010.location = (-146.4, 94.21, 115.3)
ob_cube_010.rotation_euler = (1.571, 3.142, -0.0)
ob_cube_010.lineart.crease_threshold = 0.0
ob_cube_009.location = (-146.4, 94.21, 115.3)
ob_cube_009.rotation_euler = (1.571, 3.142, -0.0)
ob_cube_009.lineart.crease_threshold = 0.0
ob_cube_008.location = (-146.4, 94.21, 115.3)
ob_cube_008.rotation_euler = (1.571, 3.142, -0.0)
ob_cube_008.lineart.crease_threshold = 0.0
ob_cube_007.location = (-146.4, 94.21, 115.3)
ob_cube_007.rotation_euler = (1.571, 3.142, -0.0)
ob_cube_007.lineart.crease_threshold = 0.0
ob_cube_006.location = (-146.4, 94.21, 115.3)
ob_cube_006.rotation_euler = (1.571, 3.142, -0.0)
ob_cube_006.lineart.crease_threshold = 0.0
ob_cube_005.location = (-146.4, 94.21, 115.3)
ob_cube_005.rotation_euler = (1.571, 3.142, -0.0)
ob_cube_005.lineart.crease_threshold = 0.0
ob_cube.location = (-146.4, 94.21, 115.3)
ob_cube.rotation_euler = (-0.0, 3.142, -0.0)
ob_cube.lineart.crease_threshold = 0.0
ob_cube_001.location = (-146.4, 94.21, 115.3)
ob_cube_001.rotation_euler = (-0.0, 3.142, -0.0)
ob_cube_001.lineart.crease_threshold = 0.0
ob_cube_002.location = (-146.4, 94.21, 115.3)
ob_cube_002.rotation_euler = (-0.0, 3.142, -0.0)
ob_cube_002.lineart.crease_threshold = 0.0
ob_cube_003.location = (-146.4, 94.21, 115.3)
ob_cube_003.rotation_euler = (-0.0, 3.142, -0.0)
ob_cube_003.lineart.crease_threshold = 0.0
ob_cube_004.location = (-146.4, 94.21, 115.3)
ob_cube_004.rotation_euler = (4.712, 4.371e-08, 1.571)
ob_cube_004.lineart.crease_threshold = 0.0
ob_cube_014.location = (-146.4, 94.21, 115.3)
ob_cube_014.rotation_euler = (4.712, 4.371e-08, 1.571)
ob_cube_014.lineart.crease_threshold = 0.0
ob_cube_018.location = (-146.4, 94.21, 115.3)
ob_cube_018.rotation_euler = (3.142, 1.571, 0.0)
ob_cube_018.lineart.crease_threshold = 0.0
_vg = ob_cube_018.vertex_groups.new(name='Group')

# ---- collection membership
col_collection_9.objects.link(ob_cube_015)
col_collection_9.objects.link(ob_cube_013)
col_collection_9.objects.link(ob_plane)
col_collection_9.objects.link(ob_camera)
col_collection_9.objects.link(ob_cube_019)
col_collection_9.objects.link(ob_cube_017)
col_collection_9.objects.link(ob_cube_011)
col_collection_9.objects.link(ob_cube_010)
col_collection_9.objects.link(ob_cube_009)
col_collection_9.objects.link(ob_cube_008)
col_collection_9.objects.link(ob_cube_007)
col_collection_9.objects.link(ob_cube_006)
col_collection_9.objects.link(ob_cube_005)
col_collection_9.objects.link(ob_cube)
col_collection_9.objects.link(ob_cube_001)
col_collection_9.objects.link(ob_cube_002)
col_collection_9.objects.link(ob_cube_003)
col_collection_9.objects.link(ob_cube_004)
col_collection_9.objects.link(ob_cube_014)
col_collection_9.objects.link(ob_cube_018)

# ---- scene / render settings (as saved in the file)
scene.camera = ob_camera
scene.frame_start = 1; scene.frame_end = 250; scene.frame_set(1)
scene.render.engine = 'CYCLES'
scene.render.resolution_percentage = 50
scene.render.dither_intensity = 0.0
scene.cycles.use_denoising = False
scene.cycles.samples = 128
scene.cycles.sampling_pattern = 'TABULATED_SOBOL'
scene.cycles.light_sampling_threshold = 0.0
scene.cycles.use_adaptive_sampling = False
scene.cycles.use_light_tree = False
scene.cycles.blur_glossy = 0.0
scene.cycles.sample_clamp_indirect = 0.0
scene.view_settings.view_transform = 'Standard'
scene.unit_settings.scale_length = 0.01
bpy.context.view_layer.update()
